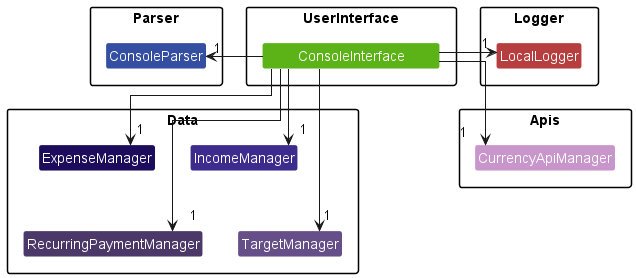

The diagram above was rendered by PlantUML. Its source (embedded in the PNG):
@startuml
!include https://raw.githubusercontent.com/xzynos/tp/branch-Webpage/docs/diagrams/Styles.puml

package UserInterface {
    Class "        ConsoleInterface        " as ConsoleInterface USER_INTERFACE_COLOR_1
}

package Parser {
    Class ConsoleParser PARSER_COLOR_1
}

package Data {
    Class ExpenseManager DATA_COLOR_1
    Class IncomeManager DATA_COLOR_2
    Class RecurringPaymentManager DATA_COLOR_3
    Class TargetManager DATA_COLOR_4
}

package Apis {
    Class CurrencyApiManager DATA_COLOR_6
}

package Logger {
    Class LocalLogger LOGGER_COLOR_1
}

ExpenseManager -down[hidden]-> RecurringPaymentManager
IncomeManager -down[hidden]-> TargetManager

ConsoleInterface -left-> "1" ConsoleParser
ConsoleInterface -down-> "1" ExpenseManager
ConsoleInterface -down-> "1" IncomeManager
ConsoleInterface -down-> "1" RecurringPaymentManager
ConsoleInterface -down-> "1" TargetManager
ConsoleInterface -down-> "1" CurrencyApiManager
ConsoleInterface -right-> "1" LocalLogger
@enduml